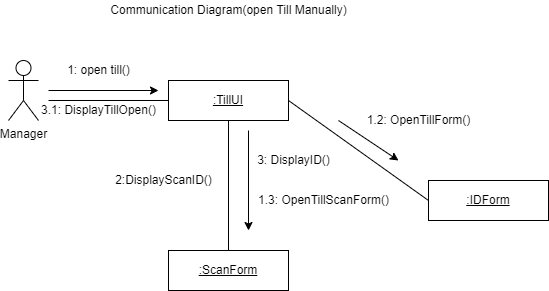

The diagram above was exported from draw.io. Its source (the exported page's mxGraphModel, read from the mxfile embedded in the PNG):
<mxGraphModel dx="1565" dy="715" grid="1" gridSize="10" guides="1" tooltips="1" connect="1" arrows="1" fold="1" page="1" pageScale="1" pageWidth="850" pageHeight="1100" math="0" shadow="0">
  <root>
    <mxCell id="0" />
    <mxCell id="1" parent="0" />
    <mxCell id="RF4XHUvdjClRoygb8B-R-1" value="&lt;u&gt;:IDForm&lt;/u&gt;" style="rounded=0;whiteSpace=wrap;html=1;" vertex="1" parent="1">
      <mxGeometry x="230" y="320" width="120" height="40" as="geometry" />
    </mxCell>
    <mxCell id="RF4XHUvdjClRoygb8B-R-2" value="&lt;u&gt;:TillUI&lt;/u&gt;" style="rounded=0;whiteSpace=wrap;html=1;" vertex="1" parent="1">
      <mxGeometry x="-30" y="220" width="120" height="40" as="geometry" />
    </mxCell>
    <mxCell id="RF4XHUvdjClRoygb8B-R-5" value="&lt;u&gt;:ScanForm&lt;/u&gt;" style="rounded=0;whiteSpace=wrap;html=1;" vertex="1" parent="1">
      <mxGeometry x="-30" y="390" width="120" height="40" as="geometry" />
    </mxCell>
    <mxCell id="RF4XHUvdjClRoygb8B-R-6" value="Manager" style="shape=umlActor;verticalLabelPosition=bottom;verticalAlign=top;html=1;outlineConnect=0;" vertex="1" parent="1">
      <mxGeometry x="-190" y="200" width="30" height="60" as="geometry" />
    </mxCell>
    <mxCell id="RF4XHUvdjClRoygb8B-R-9" value="" style="endArrow=none;html=1;rounded=0;entryX=0;entryY=0.5;entryDx=0;entryDy=0;" edge="1" parent="1" target="RF4XHUvdjClRoygb8B-R-2">
      <mxGeometry width="50" height="50" relative="1" as="geometry">
        <mxPoint x="-150" y="240" as="sourcePoint" />
        <mxPoint x="80" y="340" as="targetPoint" />
      </mxGeometry>
    </mxCell>
    <mxCell id="RF4XHUvdjClRoygb8B-R-10" value="" style="endArrow=classic;html=1;rounded=0;" edge="1" parent="1">
      <mxGeometry width="50" height="50" relative="1" as="geometry">
        <mxPoint x="-150" y="230" as="sourcePoint" />
        <mxPoint x="-40" y="230" as="targetPoint" />
      </mxGeometry>
    </mxCell>
    <mxCell id="RF4XHUvdjClRoygb8B-R-13" value="1: open till()" style="text;html=1;align=center;verticalAlign=middle;resizable=0;points=[];autosize=1;strokeColor=none;fillColor=none;" vertex="1" parent="1">
      <mxGeometry x="-140" y="200" width="80" height="20" as="geometry" />
    </mxCell>
    <mxCell id="RF4XHUvdjClRoygb8B-R-14" value="3.1: DisplayTillOpen()" style="text;html=1;align=center;verticalAlign=middle;resizable=0;points=[];autosize=1;strokeColor=none;fillColor=none;" vertex="1" parent="1">
      <mxGeometry x="-165" y="240" width="130" height="20" as="geometry" />
    </mxCell>
    <mxCell id="RF4XHUvdjClRoygb8B-R-15" value="" style="endArrow=none;html=1;rounded=0;entryX=0.5;entryY=1;entryDx=0;entryDy=0;" edge="1" parent="1" target="RF4XHUvdjClRoygb8B-R-2">
      <mxGeometry width="50" height="50" relative="1" as="geometry">
        <mxPoint x="30" y="390" as="sourcePoint" />
        <mxPoint x="80" y="340" as="targetPoint" />
      </mxGeometry>
    </mxCell>
    <mxCell id="RF4XHUvdjClRoygb8B-R-17" value="" style="endArrow=classic;html=1;rounded=0;" edge="1" parent="1">
      <mxGeometry width="50" height="50" relative="1" as="geometry">
        <mxPoint x="50" y="270" as="sourcePoint" />
        <mxPoint x="50" y="370" as="targetPoint" />
      </mxGeometry>
    </mxCell>
    <mxCell id="RF4XHUvdjClRoygb8B-R-18" value="" style="endArrow=none;html=1;rounded=0;entryX=1;entryY=0.5;entryDx=0;entryDy=0;exitX=0;exitY=0.5;exitDx=0;exitDy=0;" edge="1" parent="1" source="RF4XHUvdjClRoygb8B-R-1" target="RF4XHUvdjClRoygb8B-R-2">
      <mxGeometry width="50" height="50" relative="1" as="geometry">
        <mxPoint x="110" y="390" as="sourcePoint" />
        <mxPoint x="160" y="340" as="targetPoint" />
      </mxGeometry>
    </mxCell>
    <mxCell id="RF4XHUvdjClRoygb8B-R-19" value="2:DisplayScanID()" style="text;html=1;align=center;verticalAlign=middle;resizable=0;points=[];autosize=1;strokeColor=none;fillColor=none;" vertex="1" parent="1">
      <mxGeometry x="-90" y="310" width="110" height="20" as="geometry" />
    </mxCell>
    <mxCell id="RF4XHUvdjClRoygb8B-R-20" value="3: DisplayID()" style="text;html=1;align=center;verticalAlign=middle;resizable=0;points=[];autosize=1;strokeColor=none;fillColor=none;" vertex="1" parent="1">
      <mxGeometry x="50" y="290" width="90" height="20" as="geometry" />
    </mxCell>
    <mxCell id="RF4XHUvdjClRoygb8B-R-21" value="1.3: OpenTillScanForm()" style="text;html=1;align=center;verticalAlign=middle;resizable=0;points=[];autosize=1;strokeColor=none;fillColor=none;" vertex="1" parent="1">
      <mxGeometry x="50" y="330" width="150" height="20" as="geometry" />
    </mxCell>
    <mxCell id="RF4XHUvdjClRoygb8B-R-22" value="" style="endArrow=classic;html=1;rounded=0;" edge="1" parent="1">
      <mxGeometry width="50" height="50" relative="1" as="geometry">
        <mxPoint x="140" y="260" as="sourcePoint" />
        <mxPoint x="200" y="300" as="targetPoint" />
      </mxGeometry>
    </mxCell>
    <mxCell id="RF4XHUvdjClRoygb8B-R-23" value="1.2: OpenTillForm()" style="text;html=1;align=center;verticalAlign=middle;resizable=0;points=[];autosize=1;strokeColor=none;fillColor=none;" vertex="1" parent="1">
      <mxGeometry x="160" y="250" width="120" height="20" as="geometry" />
    </mxCell>
    <mxCell id="RF4XHUvdjClRoygb8B-R-24" value="Communication Diagram(open Till Manually)" style="text;html=1;align=center;verticalAlign=middle;resizable=0;points=[];autosize=1;strokeColor=none;fillColor=none;" vertex="1" parent="1">
      <mxGeometry x="-95" y="140" width="250" height="20" as="geometry" />
    </mxCell>
  </root>
</mxGraphModel>